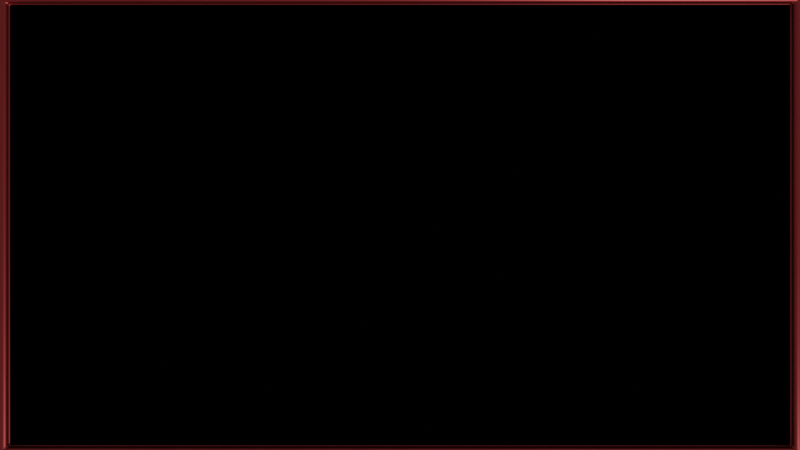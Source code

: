 # Source: transition.blend  (saved by Blender 2.93.21; exported with 4.5.12 LTS)
import bpy
from mathutils import Matrix  # noqa: F401  (used for matrix-valued properties, if any)

bpy.ops.wm.read_factory_settings(use_empty=True)
scene = bpy.context.scene
scene.name = 'Scene'

# ---- collections
col_common = bpy.data.collections.new('common'); scene.collection.children.link(col_common)
col_transition = bpy.data.collections.new('transition'); scene.collection.children.link(col_transition)

# ---- materials (node trees are filled in below, after node groups)
mat_test = bpy.data.materials.new('test')
mat_test.diffuse_color = (0.8, 0.01977, 0.0, 1.0)
mat_transparent = bpy.data.materials.new('transparent')
mat_transparent.diffuse_color = (0.8, 0.8, 0.8, 0.0)

# ---- material node trees
mat_test.use_nodes = True; mat_test.node_tree.nodes.clear()
_N = mat_test.node_tree.nodes; _L = mat_test.node_tree.links
n0 = _N.new('ShaderNodeBsdfPrincipled'); n0.name = 'Principled BSDF'; n0.location = (10, 300)
n0.distribution = 'GGX'
n0.subsurface_method = 'BURLEY'
n0.inputs[0].default_value = (0.1875, 0.02144, 0.02144, 1.0)
n0.inputs[1].default_value = 0.8955
n0.inputs[2].default_value = 0.3955
n0.inputs[3].default_value = 1.45
n0.inputs[27].default_value = (0.0, 0.0, 0.0, 1.0)
n0.inputs[28].default_value = 1.0
n1 = _N.new('ShaderNodeOutputMaterial'); n1.name = 'Material Output'; n1.location = (300, 300)
_L.new(n0.outputs[0], n1.inputs[0])
n1.is_active_output = True
mat_transparent.use_nodes = True; mat_transparent.node_tree.nodes.clear()
_N = mat_transparent.node_tree.nodes; _L = mat_transparent.node_tree.links
n0 = _N.new('ShaderNodeOutputMaterial'); n0.name = 'Material Output'; n0.location = (300, 300)
n1 = _N.new('ShaderNodeHoldout'); n1.name = 'Holdout'; n1.location = (10, 300)
_L.new(n1.outputs[0], n0.inputs[0])
n0.is_active_output = True

# ---- cameras
cam_camera = bpy.data.cameras.new('Camera')
cam_camera.clip_end = 100.0
cam_camera.lens = 18.0
cam_camera.ortho_scale = 7.314
cam_camera.lens_unit = 'FOV'

# ---- meshes
me_cube_002 = bpy.data.meshes.new('Cube.002')
me_cube_002.from_pydata([(-10.39, -5.562, -0.09289), (-9.796, -5.54, 0.09289), (-10.39, 5.562, -0.09289), (-9.796, 5.54, 0.09289), (10.39, -5.562, -0.09289), (9.796, -5.54, 0.09289), (10.39, 5.562, -0.09289), (9.796, 5.54, 0.09289), (-10.97, -6.149, 0.09289), (-10.97, 6.149, 0.09289), (10.97, 6.149, 0.09289), (10.97, -6.149, 0.09289), (-9.796, -5.54, -0.04252), (-9.796, 5.54, -0.04252), (9.796, 5.54, -0.04252), (9.796, -5.54, -0.04252), (-10.97, 6.149, -0.09289), (-10.97, -6.149, -0.09289), (10.97, 6.149, -0.09289), (10.97, -6.149, -0.09289), (-10.97, 6.149, -0.3228), (-10.97, -6.149, -0.3228), (10.97, 6.149, -0.3228), (10.97, -6.149, -0.3228), (-10.39, 5.562, -0.3228), (-10.39, -5.562, -0.3228), (10.39, 5.562, -0.3228), (10.39, -5.562, -0.3228)], [], [(17, 8, 9, 16), (16, 9, 10, 18), (18, 10, 11, 19), (19, 11, 8, 17), (2, 6, 4, 0), (5, 7, 14, 15), (1, 3, 9, 8), (3, 7, 10, 9), (7, 5, 11, 10), (5, 1, 8, 11), (14, 13, 12, 15), (3, 1, 12, 13), (1, 5, 15, 12), (7, 3, 13, 14), (18, 19, 23, 22), (6, 2, 24, 26), (0, 4, 27, 25), (17, 16, 20, 21), (24, 25, 21, 20), (26, 24, 20, 22), (27, 26, 22, 23), (25, 27, 23, 21), (19, 17, 21, 23), (4, 6, 26, 27), (2, 0, 25, 24), (16, 18, 22, 20)])
me_cube_002.polygons.foreach_set('material_index', [0, 0, 0, 0, 0, 0, 0, 0, 0, 0, 1, 0, 0, 0, 0, 0, 0, 0, 0, 0, 0, 0, 0, 0, 0, 0])
_uv = me_cube_002.uv_layers.new(name='UVMap')
_uv.uv.foreach_set('vector', [0.375, 0.0, 0.625, 0.0, 0.625, 0.25, 0.375, 0.25, 0.375, 0.25, 0.625, 0.25, 0.625, 0.5, 0.375, 0.5, 0.375, 0.5, 0.625, 0.5, 0.625, 0.75, 0.375, 0.75, 0.375, 0.75, 0.625, 0.75, 0.625, 1.0, 0.375, 1.0, 0.1317, 0.5119, 0.3683, 0.5119, 0.3683, 0.7381, 0.1317, 0.7381, 0.6374, 0.7376, 0.6374, 0.5124, 0.6374, 0.5124, 0.6374, 0.7376, 0.8626, 0.7376, 0.8626, 0.5124, 0.875, 0.5, 0.875, 0.75, 0.8626, 0.5124, 0.6374, 0.5124, 0.625, 0.5, 0.875, 0.5, 0.6374, 0.5124, 0.6374, 0.7376, 0.625, 0.75, 0.625, 0.5, 0.6374, 0.7376, 0.8626, 0.7376, 0.875, 0.75, 0.625, 0.75, 0.6374, 0.5124, 0.8626, 0.5124, 0.8626, 0.7376, 0.6374, 0.7376, 0.8626, 0.5124, 0.8626, 0.7376, 0.8626, 0.7376, 0.8626, 0.5124, 0.8626, 0.7376, 0.6374, 0.7376, 0.6374, 0.7376, 0.8626, 0.7376, 0.6374, 0.5124, 0.8626, 0.5124, 0.8626, 0.5124, 0.6374, 0.5124, 0.375, 0.5, 0.375, 0.75, 0.375, 0.75, 0.375, 0.5, 0.3683, 0.5119, 0.1317, 0.5119, 0.1317, 0.5119, 0.3683, 0.5119, 0.1317, 0.7381, 0.3683, 0.7381, 0.3683, 0.7381, 0.1317, 0.7381, 0.375, 0.0, 0.375, 0.25, 0.375, 0.25, 0.375, 0.0, 0.1317, 0.5119, 0.1317, 0.7381, 0.125, 0.75, 0.125, 0.5, 0.3683, 0.5119, 0.1317, 0.5119, 0.125, 0.5, 0.375, 0.5, 0.3683, 0.7381, 0.3683, 0.5119, 0.375, 0.5, 0.375, 0.75, 0.1317, 0.7381, 0.3683, 0.7381, 0.375, 0.75, 0.125, 0.75, 0.375, 0.75, 0.375, 1.0, 0.375, 1.0, 0.375, 0.75, 0.3683, 0.7381, 0.3683, 0.5119, 0.3683, 0.5119, 0.3683, 0.7381, 0.1317, 0.5119, 0.1317, 0.7381, 0.1317, 0.7381, 0.1317, 0.5119, 0.375, 0.25, 0.375, 0.5, 0.375, 0.5, 0.375, 0.25])
me_cube_002.materials.append(mat_test)
me_cube_002.materials.append(mat_transparent)
me_cube_002.use_remesh_fix_poles = True
me_cube_002.use_remesh_preserve_attributes = False
me_cube_002.use_mirror_vertex_groups = False
me_cube_002.update()

# ---- objects
ob_camera = bpy.data.objects.new('Camera', cam_camera)
ob_cube = bpy.data.objects.new('Cube', me_cube_002)

# ---- transforms, parenting, visibility, modifiers, constraints
ob_camera.location = (0.0, 0.0, 10.0)
ob_camera.lock_rotations_4d = False
ob_camera.empty_display_type = 'ARROWS'
ob_camera.color = (0.0, 0.0, 0.0, 0.0)
ob_camera.display_type = 'WIRE'
ob_camera.lineart.crease_threshold = 0.0
ob_cube.location = (0.0, 0.0, 0.0)
ob_cube.rotation_euler = (0.0, 6.283, 0.0)
ob_cube.lineart.crease_threshold = 0.0
_m = ob_cube.modifiers.new('Bevel', 'BEVEL')
_m.width = 0.752
_m.width_pct = 0.752
_m.segments = 8

# ---- collection membership
col_common.objects.link(ob_camera)
col_transition.objects.link(ob_cube)

# ---- scene / render settings (as saved in the file)
scene.camera = ob_camera
scene.frame_start = 0; scene.frame_end = 80; scene.frame_set(81)
scene.render.engine = 'BLENDER_WORKBENCH'
scene.render.image_settings.file_format = 'FFMPEG'
scene.render.image_settings.color_mode = 'RGB'
scene.render.film_transparent = True
scene.render.use_single_layer = True
scene.cycles.samples = 128
scene.cycles.sampling_pattern = 'TABULATED_SOBOL'
scene.cycles.use_adaptive_sampling = False
scene.cycles.use_light_tree = False
scene.cycles.film_transparent_glass = True
scene.cycles.film_transparent_roughness = 0.25
scene.view_settings.view_transform = 'Filmic'
bpy.context.view_layer.update()

# ---- added for rendering (the .blend has no usable light): sun + grey world if the file has none
light_auto_sun = bpy.data.lights.new('AutoSun', 'SUN')
light_auto_sun.energy = 3.0
light_auto_sun.angle = 0.0523599
ob_auto_sun = bpy.data.objects.new('AutoSun', light_auto_sun)
scene.collection.objects.link(ob_auto_sun)
ob_auto_sun.rotation_euler = (0.872665, 0.174533, 0.523599)
if scene.world is None:
    world_auto = bpy.data.worlds.new('AutoWorld')
    world_auto.color = (0.3, 0.3, 0.3)
    scene.world = world_auto
bpy.context.view_layer.update()
